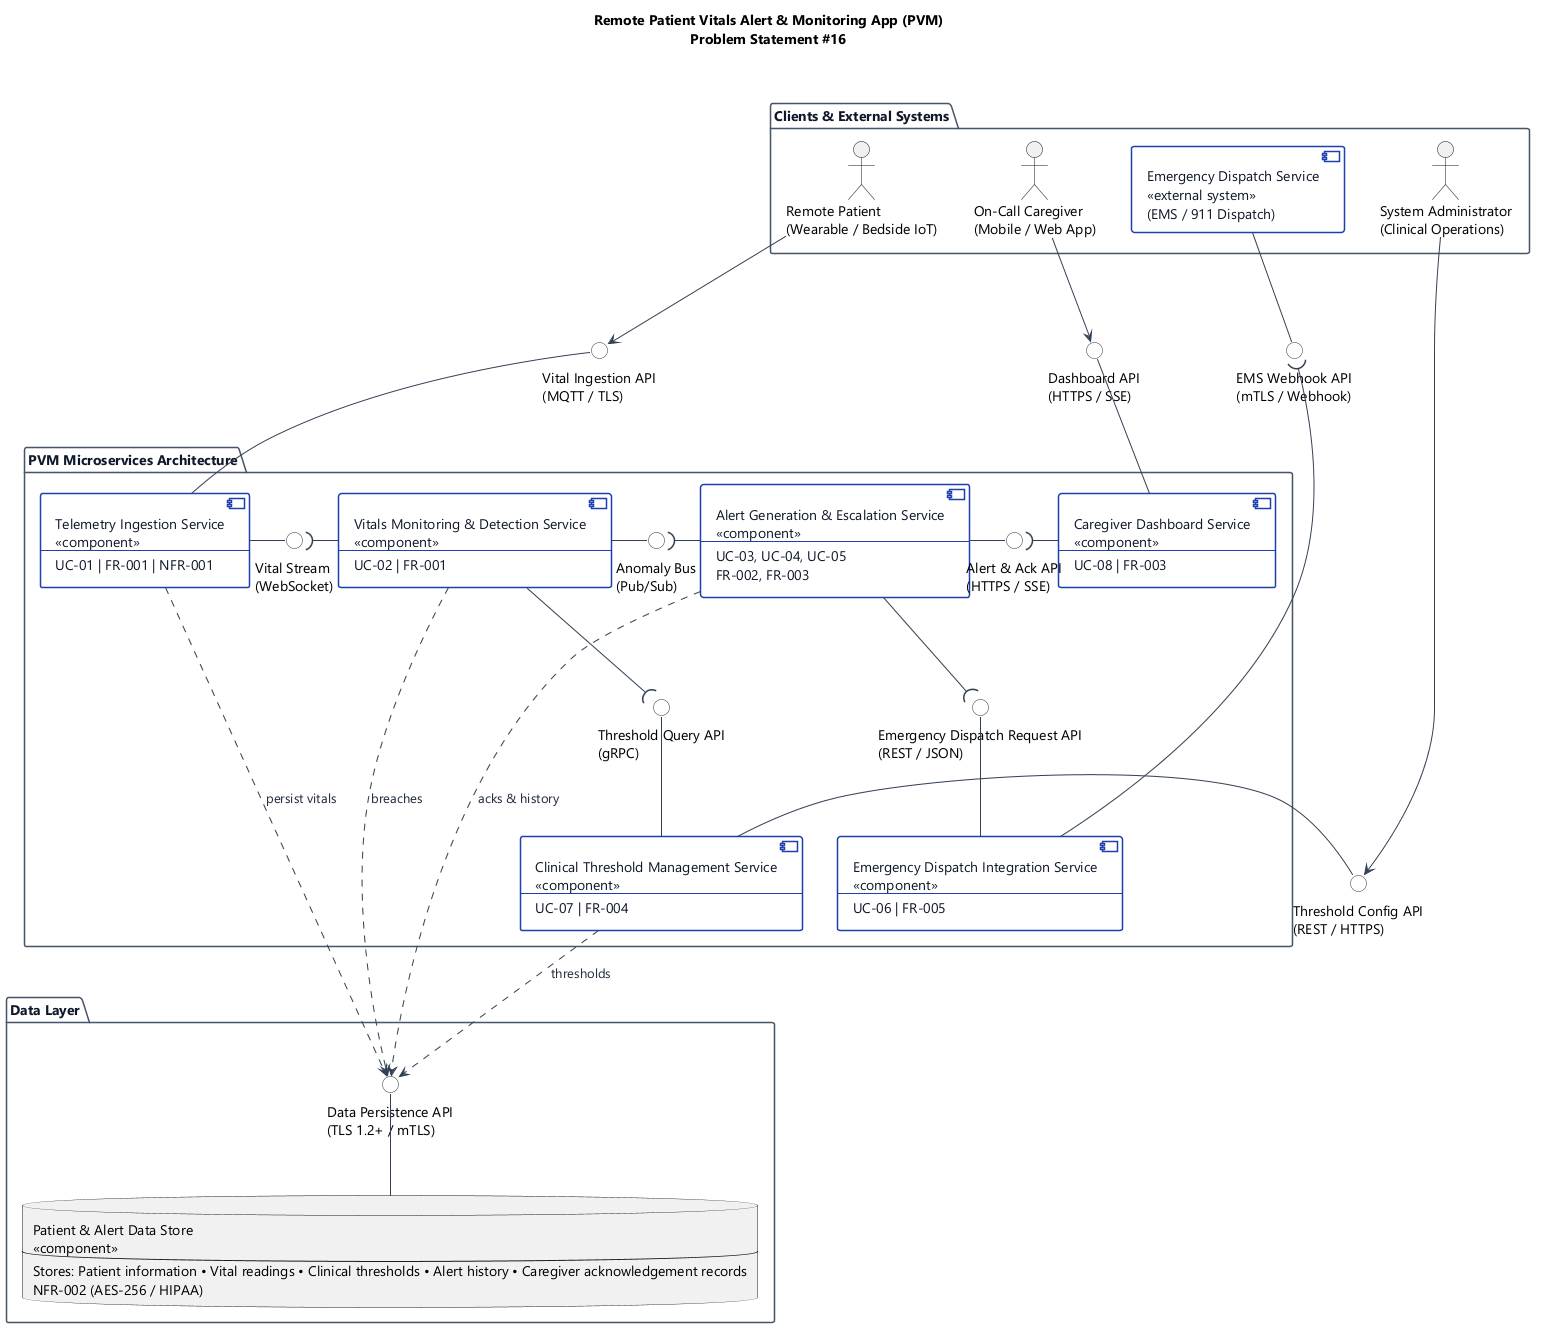

The diagram above was rendered by PlantUML. Its source (embedded in the PNG):
@startuml
title
  <b>Remote Patient Vitals Alert & Monitoring App (PVM)</b>
  Problem Statement #16
end title

skinparam componentStyle uml2
skinparam shadowing false
skinparam roundcorner 5
skinparam defaultFontName "Segoe UI", Arial, sans-serif

skinparam package {
  BackgroundColor #F8FAFC
  BorderColor #475569
  FontColor #0F172A
  FontStyle bold
}

skinparam component {
  BackgroundColor #FFFFFF
  BorderColor #1E40AF
  FontColor #0F172A
  BorderThickness 1.5
}

skinparam interface {
  BackgroundColor #FFFFFF
  BorderColor #333333
}

skinparam ArrowColor #334155
skinparam ArrowFontColor #1E293B

' =========================================================
' TOP: Clients & External Systems
' =========================================================
package "Clients & External Systems" {
  actor "Remote Patient\n(Wearable / Bedside IoT)" as Patient
  actor "On-Call Caregiver\n(Mobile / Web App)" as Caregiver
  actor "System Administrator\n(Clinical Operations)" as Admin
  component "Emergency Dispatch Service\n<<external system>>\n(EMS / 911 Dispatch)" as ExtEMS

  Patient -[hidden]r- Caregiver
  Caregiver -[hidden]r- Admin
  Admin -[hidden]r- ExtEMS
}

' =========================================================
' MIDDLE: PVM Microservices Architecture
' =========================================================
package "PVM Microservices Architecture" {

  ' Row 1: Main Pipeline Components (Left to Right)
  component "Telemetry Ingestion Service\n<<component>>\n--\nUC-01 | FR-001 | NFR-001" as Telemetry
  component "Vitals Monitoring & Detection Service\n<<component>>\n--\nUC-02 | FR-001" as Monitoring
  component "Alert Generation & Escalation Service\n<<component>>\n--\nUC-03, UC-04, UC-05\nFR-002, FR-003" as Alert
  component "Caregiver Dashboard Service\n<<component>>\n--\nUC-08 | FR-003" as Dashboard

  ' Row 2: Secondary / Supporting Services
  component "Clinical Threshold Management Service\n<<component>>\n--\nUC-07 | FR-004" as Threshold
  component "Emergency Dispatch Integration Service\n<<component>>\n--\nUC-06 | FR-005" as DispatchSvc

  ' Enforce strict horizontal and vertical grid
  Telemetry -[hidden]r- Monitoring
  Monitoring -[hidden]r- Alert
  Alert -[hidden]r- Dashboard

  Monitoring -[hidden]d- Threshold
  Alert -[hidden]d- DispatchSvc
  Threshold -[hidden]r- DispatchSvc

  ' Row 1 Assembly Connectors (Ball & Socket)
  Telemetry -right-() "Vital Stream\n(WebSocket)"
  "Vital Stream\n(WebSocket)" )-right- Monitoring

  Monitoring -right-() "Anomaly Bus\n(Pub/Sub)"
  "Anomaly Bus\n(Pub/Sub)" )-right- Alert

  Alert -right-() "Alert & Ack API\n(HTTPS / SSE)"
  "Alert & Ack API\n(HTTPS / SSE)" )-right- Dashboard

  ' Row 2 Vertical Assembly Connectors (Ball & Socket)
  Threshold -up-() "Threshold Query API\n(gRPC)"
  "Threshold Query API\n(gRPC)" )-up- Monitoring

  DispatchSvc -up-() "Emergency Dispatch Request API\n(REST / JSON)"
  "Emergency Dispatch Request API\n(REST / JSON)" )-up- Alert
}

' =========================================================
' BOTTOM: Data Layer
' =========================================================
package "Data Layer" {
  database "Patient & Alert Data Store\n<<component>>\n--\nStores: Patient information • Vital readings • Clinical thresholds • Alert history • Caregiver acknowledgement records\nNFR-002 (AES-256 / HIPAA)" as DataStore
  interface "Data Persistence API\n(TLS 1.2+ / mTLS)" as IData
}

' External Interfaces (Lollipops for external callers)
Telemetry -up-() "Vital Ingestion API\n(MQTT / TLS)"
Patient --> "Vital Ingestion API\n(MQTT / TLS)"

Dashboard -up-() "Dashboard API\n(HTTPS / SSE)"
Caregiver --> "Dashboard API\n(HTTPS / SSE)"

Threshold -right-() "Threshold Config API\n(REST / HTTPS)"
Admin -down-> "Threshold Config API\n(REST / HTTPS)"

ExtEMS -down-() "EMS Webhook API\n(mTLS / Webhook)"
"EMS Webhook API\n(mTLS / Webhook)" )-down- DispatchSvc

' Data Persistence Connectors
DataStore -up-() IData
Telemetry ..> IData : "persist vitals"
Monitoring ..> IData : "breaches"
Alert ..> IData : "acks & history"
Threshold ..> IData : "thresholds"

@enduml